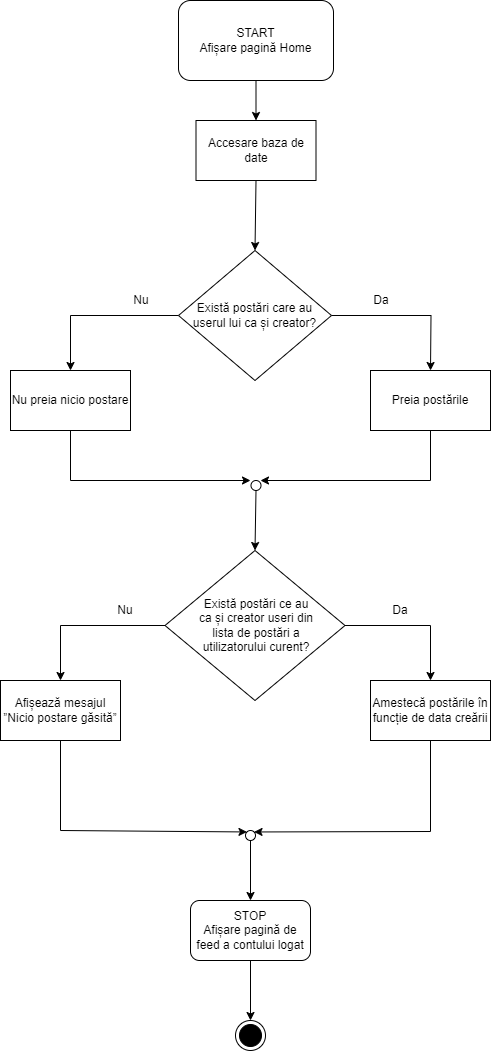

The diagram above was exported from draw.io. Its source (the exported page's mxGraphModel, read from the mxfile embedded in the PNG):
<mxGraphModel dx="1422" dy="762" grid="1" gridSize="10" guides="1" tooltips="1" connect="1" arrows="1" fold="1" page="1" pageScale="1" pageWidth="850" pageHeight="1100" math="0" shadow="0">
  <root>
    <mxCell id="0" />
    <mxCell id="1" parent="0" />
    <mxCell id="LW766FmYXq0-qwdB_HXs-1" value="START&lt;br&gt;Afișare pagină Home" style="rounded=1;whiteSpace=wrap;html=1;" vertex="1" parent="1">
      <mxGeometry x="348" y="40" width="155" height="80" as="geometry" />
    </mxCell>
    <mxCell id="LW766FmYXq0-qwdB_HXs-9" value="Există postări care au userul lui ca și creator?" style="rhombus;whiteSpace=wrap;html=1;" vertex="1" parent="1">
      <mxGeometry x="348" y="290" width="153" height="130" as="geometry" />
    </mxCell>
    <mxCell id="LW766FmYXq0-qwdB_HXs-11" value="" style="endArrow=classic;html=1;rounded=0;exitX=0;exitY=0.5;exitDx=0;exitDy=0;entryX=0.5;entryY=0;entryDx=0;entryDy=0;" edge="1" parent="1" source="LW766FmYXq0-qwdB_HXs-9" target="LW766FmYXq0-qwdB_HXs-43">
      <mxGeometry width="50" height="50" relative="1" as="geometry">
        <mxPoint x="290.5" y="480" as="sourcePoint" />
        <mxPoint x="240" y="480" as="targetPoint" />
        <Array as="points">
          <mxPoint x="240" y="355" />
        </Array>
      </mxGeometry>
    </mxCell>
    <mxCell id="LW766FmYXq0-qwdB_HXs-13" value="" style="endArrow=classic;html=1;rounded=0;exitX=1;exitY=0.5;exitDx=0;exitDy=0;entryX=0.5;entryY=0;entryDx=0;entryDy=0;" edge="1" parent="1" source="LW766FmYXq0-qwdB_HXs-9" target="LW766FmYXq0-qwdB_HXs-33">
      <mxGeometry width="50" height="50" relative="1" as="geometry">
        <mxPoint x="560.5" y="350" as="sourcePoint" />
        <mxPoint x="600.5" y="400" as="targetPoint" />
        <Array as="points">
          <mxPoint x="600.5" y="355" />
        </Array>
      </mxGeometry>
    </mxCell>
    <mxCell id="LW766FmYXq0-qwdB_HXs-15" value="" style="endArrow=classic;html=1;rounded=0;entryX=0.5;entryY=0;entryDx=0;entryDy=0;exitX=0.5;exitY=1;exitDx=0;exitDy=0;" edge="1" parent="1" source="LW766FmYXq0-qwdB_HXs-1" target="LW766FmYXq0-qwdB_HXs-31">
      <mxGeometry width="50" height="50" relative="1" as="geometry">
        <mxPoint x="426" y="120" as="sourcePoint" />
        <mxPoint x="426" y="170" as="targetPoint" />
      </mxGeometry>
    </mxCell>
    <mxCell id="LW766FmYXq0-qwdB_HXs-17" value="" style="endArrow=classic;html=1;rounded=0;entryX=0.5;entryY=0;entryDx=0;entryDy=0;exitX=0.5;exitY=1;exitDx=0;exitDy=0;" edge="1" parent="1" source="LW766FmYXq0-qwdB_HXs-31" target="LW766FmYXq0-qwdB_HXs-9">
      <mxGeometry width="50" height="50" relative="1" as="geometry">
        <mxPoint x="430" y="230" as="sourcePoint" />
        <mxPoint x="426" y="270" as="targetPoint" />
      </mxGeometry>
    </mxCell>
    <mxCell id="LW766FmYXq0-qwdB_HXs-27" value="Da" style="text;html=1;strokeColor=none;fillColor=none;align=center;verticalAlign=middle;whiteSpace=wrap;rounded=0;" vertex="1" parent="1">
      <mxGeometry x="520.5" y="325" width="60" height="30" as="geometry" />
    </mxCell>
    <mxCell id="LW766FmYXq0-qwdB_HXs-28" value="Nu" style="text;html=1;strokeColor=none;fillColor=none;align=center;verticalAlign=middle;whiteSpace=wrap;rounded=0;" vertex="1" parent="1">
      <mxGeometry x="280.5" y="325" width="60" height="30" as="geometry" />
    </mxCell>
    <mxCell id="LW766FmYXq0-qwdB_HXs-31" value="&lt;span style=&quot;&quot;&gt;Accesare baza de date&lt;/span&gt;" style="rounded=0;whiteSpace=wrap;html=1;" vertex="1" parent="1">
      <mxGeometry x="365.5" y="160" width="120" height="60" as="geometry" />
    </mxCell>
    <mxCell id="LW766FmYXq0-qwdB_HXs-33" value="Preia postările" style="rounded=0;whiteSpace=wrap;html=1;strokeColor=#000000;" vertex="1" parent="1">
      <mxGeometry x="540" y="410" width="120" height="60" as="geometry" />
    </mxCell>
    <mxCell id="LW766FmYXq0-qwdB_HXs-34" style="edgeStyle=orthogonalEdgeStyle;rounded=0;orthogonalLoop=1;jettySize=auto;html=1;exitX=0.5;exitY=1;exitDx=0;exitDy=0;" edge="1" parent="1" source="LW766FmYXq0-qwdB_HXs-33" target="LW766FmYXq0-qwdB_HXs-33">
      <mxGeometry relative="1" as="geometry" />
    </mxCell>
    <mxCell id="LW766FmYXq0-qwdB_HXs-37" value="" style="group" vertex="1" connectable="0" parent="1">
      <mxGeometry x="334.5" y="590" width="180" height="150" as="geometry" />
    </mxCell>
    <mxCell id="LW766FmYXq0-qwdB_HXs-35" value="" style="rhombus;whiteSpace=wrap;html=1;" vertex="1" parent="LW766FmYXq0-qwdB_HXs-37">
      <mxGeometry width="180" height="150" as="geometry" />
    </mxCell>
    <mxCell id="LW766FmYXq0-qwdB_HXs-36" value="Există postări ce au ca și creator useri din lista de postări a utilizatorului curent?" style="text;html=1;strokeColor=none;fillColor=none;align=center;verticalAlign=middle;whiteSpace=wrap;rounded=0;" vertex="1" parent="LW766FmYXq0-qwdB_HXs-37">
      <mxGeometry x="32.629999999999995" y="45" width="118.25" height="60" as="geometry" />
    </mxCell>
    <mxCell id="LW766FmYXq0-qwdB_HXs-38" value="" style="endArrow=classic;html=1;rounded=0;exitX=1;exitY=0.5;exitDx=0;exitDy=0;entryX=0.5;entryY=0;entryDx=0;entryDy=0;" edge="1" parent="1" source="LW766FmYXq0-qwdB_HXs-35" target="LW766FmYXq0-qwdB_HXs-41">
      <mxGeometry width="50" height="50" relative="1" as="geometry">
        <mxPoint x="680" y="590" as="sourcePoint" />
        <mxPoint x="779" y="645" as="targetPoint" />
        <Array as="points">
          <mxPoint x="600" y="665" />
        </Array>
      </mxGeometry>
    </mxCell>
    <mxCell id="LW766FmYXq0-qwdB_HXs-39" value="Da" style="text;html=1;strokeColor=none;fillColor=none;align=center;verticalAlign=middle;whiteSpace=wrap;rounded=0;" vertex="1" parent="1">
      <mxGeometry x="530" y="630" width="80" height="40" as="geometry" />
    </mxCell>
    <mxCell id="LW766FmYXq0-qwdB_HXs-40" value="" style="endArrow=classic;html=1;rounded=0;exitX=0.5;exitY=1;exitDx=0;exitDy=0;" edge="1" parent="1" source="LW766FmYXq0-qwdB_HXs-33">
      <mxGeometry width="50" height="50" relative="1" as="geometry">
        <mxPoint x="435.5" y="230" as="sourcePoint" />
        <mxPoint x="430" y="520" as="targetPoint" />
        <Array as="points">
          <mxPoint x="600" y="520" />
        </Array>
      </mxGeometry>
    </mxCell>
    <mxCell id="LW766FmYXq0-qwdB_HXs-41" value="Amestecă postările în funcție de data creării" style="rounded=0;whiteSpace=wrap;html=1;strokeColor=#000000;" vertex="1" parent="1">
      <mxGeometry x="540" y="720" width="120" height="60" as="geometry" />
    </mxCell>
    <mxCell id="LW766FmYXq0-qwdB_HXs-42" value="" style="endArrow=classic;html=1;rounded=0;exitX=0;exitY=0.5;exitDx=0;exitDy=0;entryX=0.5;entryY=0;entryDx=0;entryDy=0;" edge="1" parent="1" source="LW766FmYXq0-qwdB_HXs-35" target="LW766FmYXq0-qwdB_HXs-49">
      <mxGeometry width="50" height="50" relative="1" as="geometry">
        <mxPoint x="390" y="600" as="sourcePoint" />
        <mxPoint x="230" y="665" as="targetPoint" />
        <Array as="points">
          <mxPoint x="230" y="665" />
        </Array>
      </mxGeometry>
    </mxCell>
    <mxCell id="LW766FmYXq0-qwdB_HXs-43" value="Nu preia nicio postare" style="rounded=0;whiteSpace=wrap;html=1;strokeColor=#000000;" vertex="1" parent="1">
      <mxGeometry x="180" y="410" width="120" height="60" as="geometry" />
    </mxCell>
    <mxCell id="LW766FmYXq0-qwdB_HXs-45" value="" style="ellipse;whiteSpace=wrap;html=1;aspect=fixed;strokeColor=#000000;" vertex="1" parent="1">
      <mxGeometry x="420.5" y="520" width="10" height="10" as="geometry" />
    </mxCell>
    <mxCell id="LW766FmYXq0-qwdB_HXs-46" value="" style="endArrow=classic;html=1;rounded=0;exitX=0.5;exitY=1;exitDx=0;exitDy=0;" edge="1" parent="1" source="LW766FmYXq0-qwdB_HXs-43">
      <mxGeometry width="50" height="50" relative="1" as="geometry">
        <mxPoint x="280" y="530" as="sourcePoint" />
        <mxPoint x="420" y="520" as="targetPoint" />
        <Array as="points">
          <mxPoint x="240" y="520" />
        </Array>
      </mxGeometry>
    </mxCell>
    <mxCell id="LW766FmYXq0-qwdB_HXs-47" value="" style="endArrow=classic;html=1;rounded=0;entryX=0.5;entryY=0;entryDx=0;entryDy=0;exitX=0.5;exitY=1;exitDx=0;exitDy=0;" edge="1" parent="1" source="LW766FmYXq0-qwdB_HXs-45" target="LW766FmYXq0-qwdB_HXs-35">
      <mxGeometry width="50" height="50" relative="1" as="geometry">
        <mxPoint x="340" y="590" as="sourcePoint" />
        <mxPoint x="390" y="540" as="targetPoint" />
      </mxGeometry>
    </mxCell>
    <mxCell id="LW766FmYXq0-qwdB_HXs-48" value="Nu" style="text;html=1;strokeColor=none;fillColor=none;align=center;verticalAlign=middle;whiteSpace=wrap;rounded=0;" vertex="1" parent="1">
      <mxGeometry x="254.5" y="630" width="80" height="40" as="geometry" />
    </mxCell>
    <mxCell id="LW766FmYXq0-qwdB_HXs-49" value="Afișează mesajul&lt;br&gt;”Nicio postare găsită”" style="rounded=0;whiteSpace=wrap;html=1;strokeColor=#000000;" vertex="1" parent="1">
      <mxGeometry x="170" y="720" width="120" height="60" as="geometry" />
    </mxCell>
    <mxCell id="LW766FmYXq0-qwdB_HXs-50" value="" style="endArrow=classic;html=1;rounded=0;exitX=0.5;exitY=1;exitDx=0;exitDy=0;entryX=0;entryY=0;entryDx=0;entryDy=0;" edge="1" parent="1" source="LW766FmYXq0-qwdB_HXs-49" target="LW766FmYXq0-qwdB_HXs-51">
      <mxGeometry width="50" height="50" relative="1" as="geometry">
        <mxPoint x="320" y="910" as="sourcePoint" />
        <mxPoint x="410" y="880" as="targetPoint" />
        <Array as="points">
          <mxPoint x="230" y="870" />
        </Array>
      </mxGeometry>
    </mxCell>
    <mxCell id="LW766FmYXq0-qwdB_HXs-51" value="" style="ellipse;whiteSpace=wrap;html=1;aspect=fixed;strokeColor=#000000;" vertex="1" parent="1">
      <mxGeometry x="415" y="870" width="10" height="10" as="geometry" />
    </mxCell>
    <mxCell id="LW766FmYXq0-qwdB_HXs-52" value="" style="endArrow=classic;html=1;rounded=0;exitX=0.5;exitY=1;exitDx=0;exitDy=0;entryX=1;entryY=0;entryDx=0;entryDy=0;" edge="1" parent="1" source="LW766FmYXq0-qwdB_HXs-41" target="LW766FmYXq0-qwdB_HXs-51">
      <mxGeometry width="50" height="50" relative="1" as="geometry">
        <mxPoint x="580" y="870" as="sourcePoint" />
        <mxPoint x="630" y="820" as="targetPoint" />
        <Array as="points">
          <mxPoint x="600" y="871" />
        </Array>
      </mxGeometry>
    </mxCell>
    <mxCell id="LW766FmYXq0-qwdB_HXs-53" value="" style="endArrow=classic;html=1;rounded=0;exitX=0.5;exitY=1;exitDx=0;exitDy=0;entryX=0.5;entryY=0;entryDx=0;entryDy=0;" edge="1" parent="1" source="LW766FmYXq0-qwdB_HXs-51" target="RaKXzTLch3d_s-P7ui3k-1">
      <mxGeometry width="50" height="50" relative="1" as="geometry">
        <mxPoint x="610" y="950" as="sourcePoint" />
        <mxPoint x="660" y="900" as="targetPoint" />
      </mxGeometry>
    </mxCell>
    <mxCell id="RaKXzTLch3d_s-P7ui3k-1" value="STOP&lt;br&gt;Afișare pagină de feed a contului logat" style="rounded=1;whiteSpace=wrap;html=1;" vertex="1" parent="1">
      <mxGeometry x="360" y="940" width="120" height="60" as="geometry" />
    </mxCell>
    <mxCell id="RaKXzTLch3d_s-P7ui3k-2" value="" style="endArrow=classic;html=1;rounded=0;exitX=0.5;exitY=1;exitDx=0;exitDy=0;" edge="1" parent="1" source="RaKXzTLch3d_s-P7ui3k-1">
      <mxGeometry width="50" height="50" relative="1" as="geometry">
        <mxPoint x="430" y="900" as="sourcePoint" />
        <mxPoint x="420" y="1060" as="targetPoint" />
        <Array as="points">
          <mxPoint x="420" y="1060" />
        </Array>
      </mxGeometry>
    </mxCell>
    <mxCell id="RaKXzTLch3d_s-P7ui3k-3" value="" style="ellipse;html=1;shape=endState;fillColor=#000000;strokeColor=#000000;" vertex="1" parent="1">
      <mxGeometry x="405" y="1060" width="30" height="30" as="geometry" />
    </mxCell>
  </root>
</mxGraphModel>